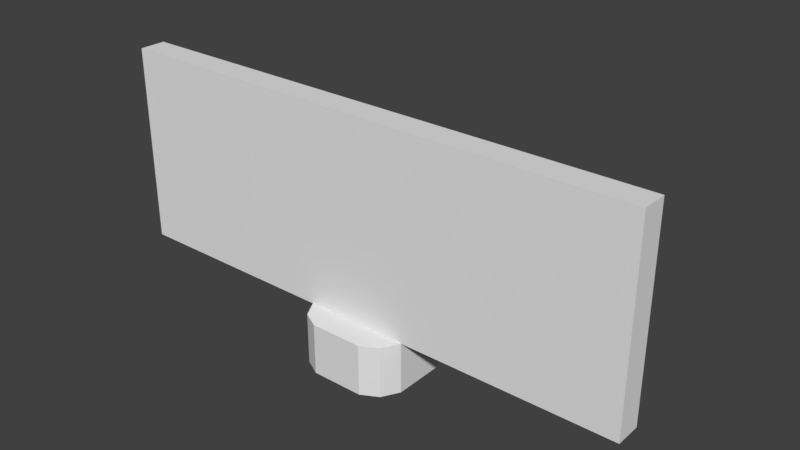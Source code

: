 # Source: Radome_top.blend  (saved by Blender 2.79.0; exported with 4.5.12 LTS)
import bpy
from mathutils import Matrix  # noqa: F401  (used for matrix-valued properties, if any)

bpy.ops.wm.read_factory_settings(use_empty=True)
scene = bpy.context.scene
scene.name = 'Scene'

# ---- collections
col_collection_1 = bpy.data.collections.new('Collection 1'); scene.collection.children.link(col_collection_1)

# ---- materials (node trees are filled in below, after node groups)
mat_material = bpy.data.materials.new('Material')
mat_material.alpha_threshold = 0.0
mat_material.use_transparent_shadow = False
mat_material.roughness = 0.5
mat_material.line_color = (0.0, 0.0, 0.0, 1.0)

# ---- material node trees

# ---- world
world_world = bpy.data.worlds.new('World'); scene.world = world_world
world_world.color = (0.05088, 0.05088, 0.05088)
world_world.use_sun_shadow = False
world_world.sun_shadow_jitter_overblur = 0.0
world_world.cycles.sampling_method = 'MANUAL'

# ---- meshes
me_cube_001 = bpy.data.meshes.new('Cube.001')
me_cube_001.from_pydata([(1.232, -2.464, -0.6428), (1.232, 2.464, -3.038), (1.232, -2.464, -3.038), (1.232, 2.464, -0.6428), (2.029, -2.029, -3.039), (2.029, -2.029, -0.652), (2.029, 2.029, -3.039), (2.029, 2.029, -0.652), (0.0, 2.464, -3.038), (0.0, 2.464, -0.6428), (0.0, -2.464, -3.038), (0.0, -2.464, -0.6428), (1.232, 0.0, -3.038), (2.464, 0.0, -3.038), (2.464, 0.0, -0.6428), (12.5, 0.0, -0.6428), (0.0, 0.0, -0.6428), (0.0, 0.0, -3.038), (1.232, -1.232, -3.038), (2.464, -1.232, -0.6428), (1.232, -1.232, -0.6428), (0.0, -1.232, -0.6428), (0.0, -1.232, -3.038), (2.464, -1.232, -3.038), (2.464, 1.232, -3.038), (1.232, 1.232, -3.038), (2.464, 1.232, -0.6428), (1.232, 1.232, -0.6428), (0.0, 1.232, -0.6428), (0.0, 1.232, -3.038), (2.464, 5.792, 3.822), (2.464, 0.0, 8.652), (1.232, 5.792, 3.822), (1.232, 0.0, 8.652), (-4.984e-09, 5.792, 3.822), (0.0, 0.0, 8.652), (2.464, -1.232, 8.652), (1.232, -1.232, 8.652), (0.0, -1.232, 8.652), (12.5, -1.232, -0.6428), (12.5, 0.0, 8.652), (12.5, -1.232, 8.652)], [], [(8, 9, 3, 1), (1, 3, 7, 6), (23, 19, 5, 4), (22, 18, 2, 10), (18, 23, 4, 2), (19, 20, 0, 5), (20, 21, 11, 0), (14, 26, 30, 31), (2, 0, 11, 10), (4, 5, 0, 2), (28, 16, 35, 34), (25, 24, 13, 12), (29, 25, 12, 17), (24, 26, 14, 13), (21, 20, 37, 38), (27, 28, 34, 32), (12, 13, 23, 18), (17, 12, 18, 22), (13, 14, 19, 23), (6, 7, 26, 24), (8, 1, 25, 29), (1, 6, 24, 25), (7, 3, 27, 26), (3, 9, 28, 27), (32, 34, 35, 33), (30, 32, 33, 31), (33, 35, 38, 37), (31, 33, 37, 36), (26, 27, 32, 30), (20, 19, 36, 37), (39, 15, 40, 41), (36, 19, 39, 41), (31, 36, 41, 40), (14, 31, 40, 15), (19, 14, 15, 39)])
_uv = me_cube_001.uv_layers.new(name='UVMap')
_uv.uv.foreach_set('vector', [0.908, 0.05114, 0.9289, 0.1058, 0.9005, 0.109, 0.8881, 0.06817, 0.8881, 0.06817, 0.9005, 0.109, 0.8836, 0.1148, 0.8741, 0.07425, 0.8217, 0.07236, 0.8067, 0.1147, 0.7917, 0.1026, 0.8085, 0.06748, 0.8119, 0.01831, 0.8187, 0.0496, 0.7961, 0.05899, 0.7758, 0.033, 0.8187, 0.0496, 0.8217, 0.07236, 0.8085, 0.06748, 0.7961, 0.05899, 0.8067, 0.1147, 0.7788, 0.1214, 0.7761, 0.09597, 0.7917, 0.1026, 0.7788, 0.1214, 0.7479, 0.1236, 0.749, 0.09058, 0.7761, 0.09597, 0.8367, 0.1162, 0.8635, 0.1287, 0.8646, 0.2316, 0.85, 0.2895, 0.7961, 0.05899, 0.7761, 0.09597, 0.749, 0.09058, 0.7758, 0.033, 0.8085, 0.06748, 0.7917, 0.1026, 0.7761, 0.09597, 0.7961, 0.05899, 0.9272, 0.1369, 0.9794, 0.2685, 0.8607, 0.3606, 0.8933, 0.2399, 0.8681, 0.0558, 0.86, 0.07598, 0.8418, 0.07323, 0.8441, 0.04938, 0.8819, 0.02942, 0.8681, 0.0558, 0.8441, 0.04938, 0.8485, 0.01831, 0.86, 0.07598, 0.8635, 0.1287, 0.8367, 0.1162, 0.8418, 0.07323, 0.7479, 0.1236, 0.7788, 0.1214, 0.8215, 0.3086, 0.8001, 0.347, 0.8982, 0.1352, 0.9272, 0.1369, 0.8933, 0.2399, 0.8816, 0.2354, 0.8441, 0.04938, 0.8418, 0.07323, 0.8217, 0.07236, 0.8187, 0.0496, 0.8485, 0.01831, 0.8441, 0.04938, 0.8187, 0.0496, 0.8119, 0.01831, 0.8418, 0.07323, 0.8367, 0.1162, 0.8067, 0.1147, 0.8217, 0.07236, 0.8741, 0.07425, 0.8836, 0.1148, 0.8635, 0.1287, 0.86, 0.07598, 0.908, 0.05114, 0.8881, 0.06817, 0.8681, 0.0558, 0.8819, 0.02942, 0.8881, 0.06817, 0.8741, 0.07425, 0.86, 0.07598, 0.8681, 0.0558, 0.8836, 0.1148, 0.9005, 0.109, 0.8982, 0.1352, 0.8635, 0.1287, 0.9005, 0.109, 0.9289, 0.1058, 0.9272, 0.1369, 0.8982, 0.1352, 0.8816, 0.2354, 0.8933, 0.2399, 0.8607, 0.3606, 0.8529, 0.3135, 0.8646, 0.2316, 0.8816, 0.2354, 0.8529, 0.3135, 0.85, 0.2895, 0.8529, 0.3135, 0.8607, 0.3606, 0.8001, 0.347, 0.8215, 0.3086, 0.85, 0.2895, 0.8529, 0.3135, 0.8215, 0.3086, 0.8346, 0.2896, 0.8635, 0.1287, 0.8982, 0.1352, 0.8816, 0.2354, 0.8646, 0.2316, 0.7788, 0.1214, 0.8067, 0.1147, 0.8346, 0.2896, 0.8215, 0.3086, 0.6203, 0.6823, 0.6569, 0.6823, 0.6569, 0.9584, 0.6203, 0.9584, 0.67, 0.9592, 0.67, 0.6837, 0.9676, 0.6837, 0.9676, 0.9592, 0.6211, 0.6797, 0.5875, 0.6796, 0.5875, 0.4059, 0.6211, 0.4059, 0.67, 0.6835, 0.67, 0.408, 0.9676, 0.408, 0.9676, 0.6835, 0.6547, 0.6797, 0.6211, 0.6797, 0.6211, 0.4059, 0.6547, 0.4059])
me_cube_001.materials.append(mat_material)
me_cube_001.use_remesh_preserve_volume = False
me_cube_001.use_remesh_preserve_attributes = False
me_cube_001.use_mirror_vertex_groups = False
me_cube_001.update()

# ---- objects
ob_radome = bpy.data.objects.new('Radome', me_cube_001)

# ---- transforms, parenting, visibility, modifiers, constraints
ob_radome.location = (0.0, 0.0, 47.77)
ob_radome.lineart.crease_threshold = 0.0
_m = ob_radome.modifiers.new('Mirror', 'MIRROR')

# ---- collection membership
col_collection_1.objects.link(ob_radome)

# ---- scene / render settings (as saved in the file)
scene.frame_start = 1; scene.frame_end = 250; scene.frame_set(1)
scene.render.engine = 'BLENDER_EEVEE_NEXT'
scene.render.resolution_percentage = 50
scene.render.dither_intensity = 0.0
scene.cycles.use_denoising = False
scene.cycles.samples = 128
scene.cycles.sampling_pattern = 'TABULATED_SOBOL'
scene.cycles.use_adaptive_sampling = False
scene.cycles.use_light_tree = False
scene.cycles.blur_glossy = 0.0
scene.cycles.sample_clamp_indirect = 0.0
scene.view_settings.view_transform = 'Standard'
bpy.context.view_layer.update()

# ---- added for rendering (the .blend has no active camera and no usable light): camera, sun
cam_auto = bpy.data.cameras.new('AutoCamera')
cam_auto.lens = 50.0
cam_auto.sensor_width = 36.0
cam_auto.clip_end = 1000.0
ob_auto_camera = bpy.data.objects.new('AutoCamera', cam_auto)
scene.collection.objects.link(ob_auto_camera)
ob_auto_camera.location = (26.6558, -30.3231, 71.9039)
ob_auto_camera.rotation_euler = (1.09748, -7.21219e-08, 0.694738)
scene.camera = ob_auto_camera
light_auto_sun = bpy.data.lights.new('AutoSun', 'SUN')
light_auto_sun.energy = 3.0
light_auto_sun.angle = 0.0523599
ob_auto_sun = bpy.data.objects.new('AutoSun', light_auto_sun)
scene.collection.objects.link(ob_auto_sun)
ob_auto_sun.rotation_euler = (0.872665, 0.174533, 0.523599)
bpy.context.view_layer.update()
